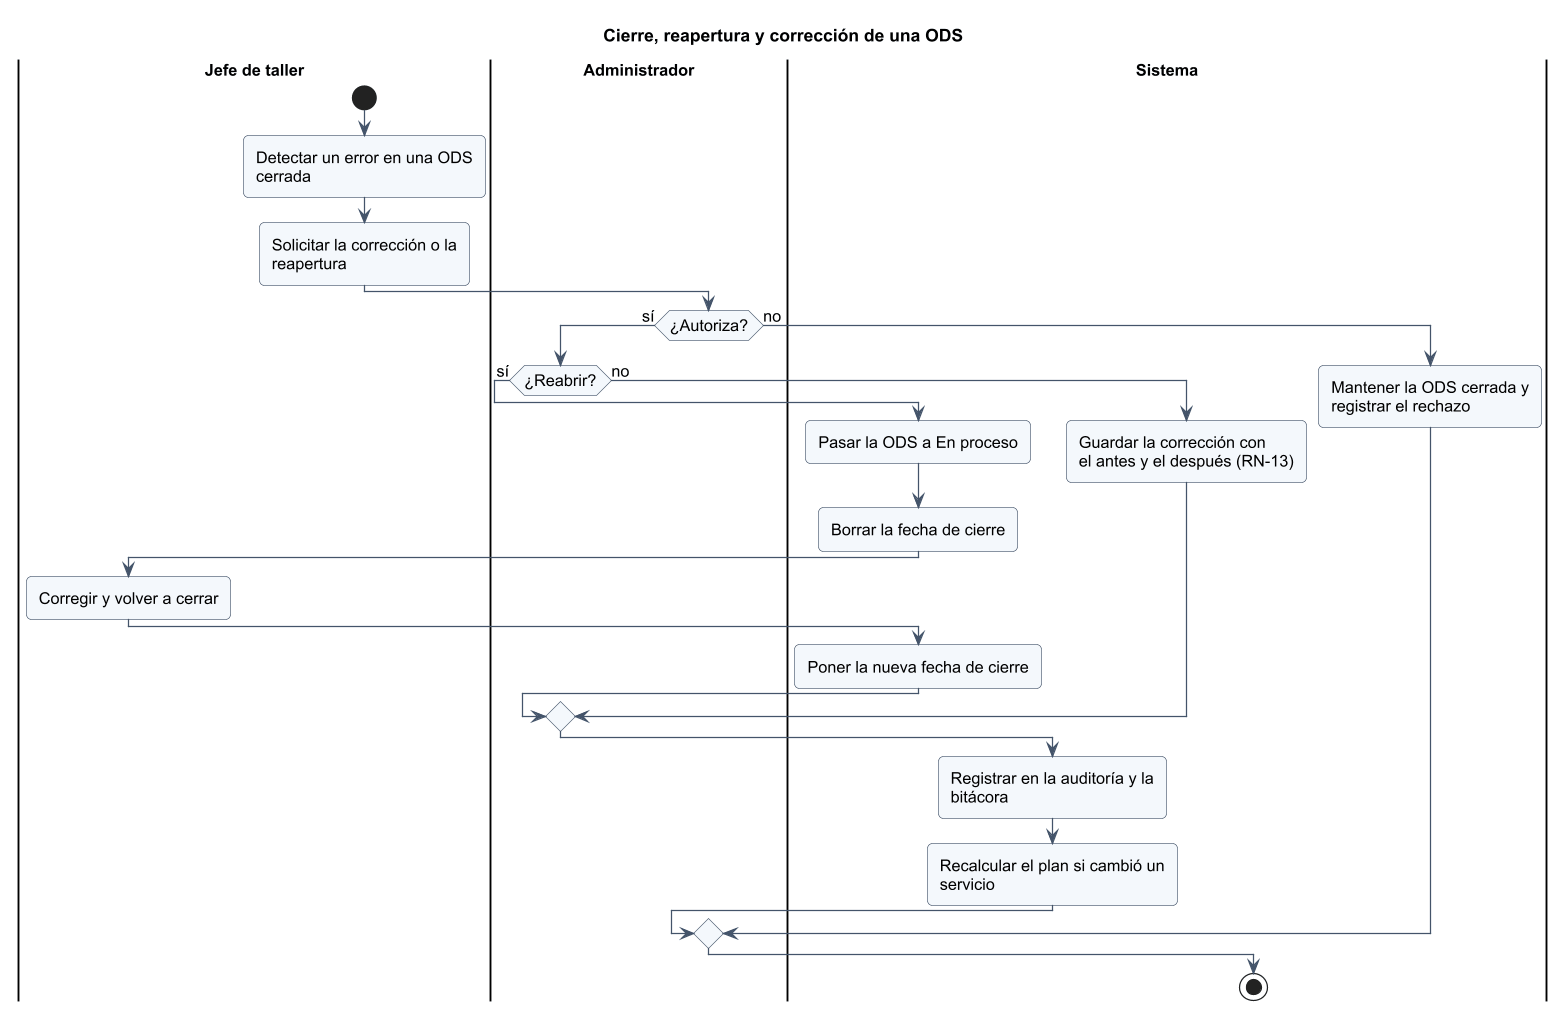

The diagram above was rendered by PlantUML. Its source (embedded in the PNG):
@startuml
!include _estilo.iuml
title Cierre, reapertura y corrección de una ODS
|Jefe de taller|
start
:Detectar un error en una ODS cerrada;
:Solicitar la corrección o la reapertura;
|Administrador|
if (¿Autoriza?) then (sí)
  if (¿Reabrir?) then (sí)
    |Sistema|
    :Pasar la ODS a En proceso;
    :Borrar la fecha de cierre;
    |Jefe de taller|
    :Corregir y volver a cerrar;
    |Sistema|
    :Poner la nueva fecha de cierre;
  else (no)
    |Sistema|
    :Guardar la corrección con\nel antes y el después (RN-13);
  endif
  |Sistema|
  :Registrar en la auditoría y la bitácora;
  :Recalcular el plan si cambió un servicio;
else (no)
  |Sistema|
  :Mantener la ODS cerrada y registrar el rechazo;
endif
stop
@enduml